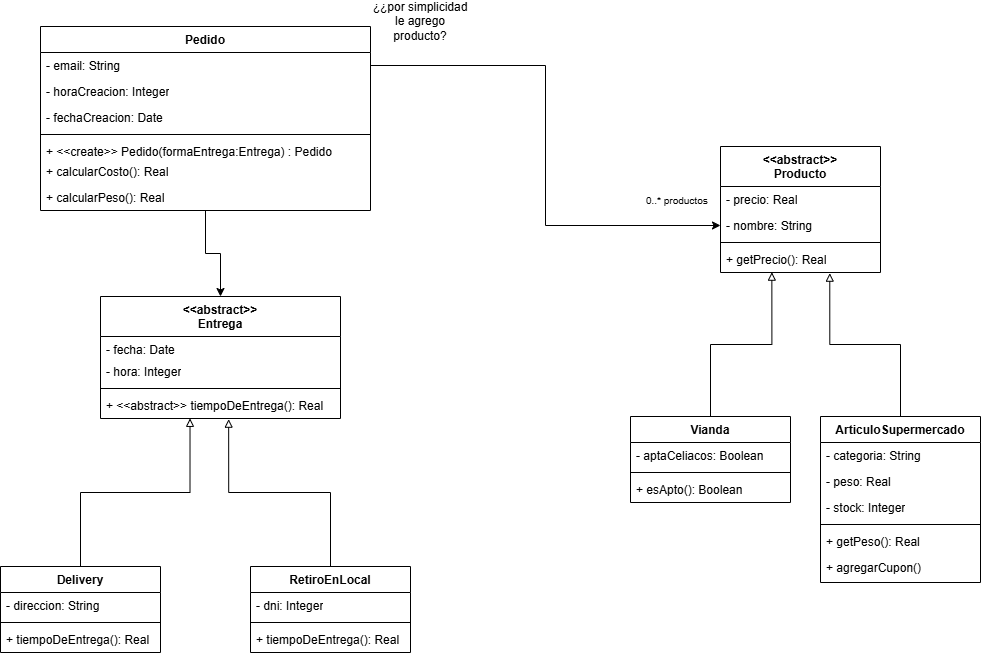

The diagram above was exported from draw.io. Its source (the exported page's mxGraphModel, read from the mxfile embedded in the PNG):
<mxGraphModel dx="1523" dy="833" grid="1" gridSize="10" guides="1" tooltips="1" connect="1" arrows="1" fold="1" page="1" pageScale="1" pageWidth="827" pageHeight="1169" math="0" shadow="0">
  <root>
    <mxCell id="0" />
    <mxCell id="1" parent="0" />
    <mxCell id="UgMowdMLEOGapPOSLnhS-1" value="&amp;lt;&amp;lt;abstract&amp;gt;&amp;gt;&lt;br&gt;Producto" style="swimlane;fontStyle=1;align=center;verticalAlign=top;childLayout=stackLayout;horizontal=1;startSize=40;horizontalStack=0;resizeParent=1;resizeParentMax=0;resizeLast=0;collapsible=1;marginBottom=0;whiteSpace=wrap;html=1;" parent="1" vertex="1">
      <mxGeometry x="307" y="360" width="160" height="126" as="geometry" />
    </mxCell>
    <mxCell id="UgMowdMLEOGapPOSLnhS-35" value="- precio: Real" style="text;strokeColor=none;fillColor=none;align=left;verticalAlign=top;spacingLeft=4;spacingRight=4;overflow=hidden;rotatable=0;points=[[0,0.5],[1,0.5]];portConstraint=eastwest;whiteSpace=wrap;html=1;" parent="UgMowdMLEOGapPOSLnhS-1" vertex="1">
      <mxGeometry y="40" width="160" height="26" as="geometry" />
    </mxCell>
    <mxCell id="UgMowdMLEOGapPOSLnhS-2" value="- nombre: String" style="text;strokeColor=none;fillColor=none;align=left;verticalAlign=top;spacingLeft=4;spacingRight=4;overflow=hidden;rotatable=0;points=[[0,0.5],[1,0.5]];portConstraint=eastwest;whiteSpace=wrap;html=1;" parent="UgMowdMLEOGapPOSLnhS-1" vertex="1">
      <mxGeometry y="66" width="160" height="26" as="geometry" />
    </mxCell>
    <mxCell id="UgMowdMLEOGapPOSLnhS-3" value="" style="line;strokeWidth=1;fillColor=none;align=left;verticalAlign=middle;spacingTop=-1;spacingLeft=3;spacingRight=3;rotatable=0;labelPosition=right;points=[];portConstraint=eastwest;strokeColor=inherit;" parent="UgMowdMLEOGapPOSLnhS-1" vertex="1">
      <mxGeometry y="92" width="160" height="8" as="geometry" />
    </mxCell>
    <mxCell id="UgMowdMLEOGapPOSLnhS-4" value="+ getPrecio(): Real" style="text;strokeColor=none;fillColor=none;align=left;verticalAlign=top;spacingLeft=4;spacingRight=4;overflow=hidden;rotatable=0;points=[[0,0.5],[1,0.5]];portConstraint=eastwest;whiteSpace=wrap;html=1;" parent="UgMowdMLEOGapPOSLnhS-1" vertex="1">
      <mxGeometry y="100" width="160" height="26" as="geometry" />
    </mxCell>
    <mxCell id="UgMowdMLEOGapPOSLnhS-5" value="&amp;lt;&amp;lt;abstract&amp;gt;&amp;gt;&lt;br&gt;Entrega" style="swimlane;fontStyle=1;align=center;verticalAlign=top;childLayout=stackLayout;horizontal=1;startSize=40;horizontalStack=0;resizeParent=1;resizeParentMax=0;resizeLast=0;collapsible=1;marginBottom=0;whiteSpace=wrap;html=1;" parent="1" vertex="1">
      <mxGeometry x="-313" y="510" width="240" height="122" as="geometry" />
    </mxCell>
    <mxCell id="UgMowdMLEOGapPOSLnhS-41" value="- fecha: Date" style="text;strokeColor=none;fillColor=none;align=left;verticalAlign=top;spacingLeft=4;spacingRight=4;overflow=hidden;rotatable=0;points=[[0,0.5],[1,0.5]];portConstraint=eastwest;whiteSpace=wrap;html=1;" parent="UgMowdMLEOGapPOSLnhS-5" vertex="1">
      <mxGeometry y="40" width="240" height="22" as="geometry" />
    </mxCell>
    <mxCell id="UgMowdMLEOGapPOSLnhS-6" value="- hora: Integer" style="text;strokeColor=none;fillColor=none;align=left;verticalAlign=top;spacingLeft=4;spacingRight=4;overflow=hidden;rotatable=0;points=[[0,0.5],[1,0.5]];portConstraint=eastwest;whiteSpace=wrap;html=1;" parent="UgMowdMLEOGapPOSLnhS-5" vertex="1">
      <mxGeometry y="62" width="240" height="26" as="geometry" />
    </mxCell>
    <mxCell id="UgMowdMLEOGapPOSLnhS-7" value="" style="line;strokeWidth=1;fillColor=none;align=left;verticalAlign=middle;spacingTop=-1;spacingLeft=3;spacingRight=3;rotatable=0;labelPosition=right;points=[];portConstraint=eastwest;strokeColor=inherit;" parent="UgMowdMLEOGapPOSLnhS-5" vertex="1">
      <mxGeometry y="88" width="240" height="8" as="geometry" />
    </mxCell>
    <mxCell id="UgMowdMLEOGapPOSLnhS-8" value="+ &amp;lt;&amp;lt;abstract&amp;gt;&amp;gt; tiempoDeEntrega(): Real" style="text;strokeColor=none;fillColor=none;align=left;verticalAlign=top;spacingLeft=4;spacingRight=4;overflow=hidden;rotatable=0;points=[[0,0.5],[1,0.5]];portConstraint=eastwest;whiteSpace=wrap;html=1;" parent="UgMowdMLEOGapPOSLnhS-5" vertex="1">
      <mxGeometry y="96" width="240" height="26" as="geometry" />
    </mxCell>
    <mxCell id="UgMowdMLEOGapPOSLnhS-48" style="edgeStyle=orthogonalEdgeStyle;rounded=0;orthogonalLoop=1;jettySize=auto;html=1;entryX=0.5;entryY=0;entryDx=0;entryDy=0;" parent="1" source="UgMowdMLEOGapPOSLnhS-10" target="UgMowdMLEOGapPOSLnhS-5" edge="1">
      <mxGeometry relative="1" as="geometry" />
    </mxCell>
    <mxCell id="UgMowdMLEOGapPOSLnhS-10" value="Pedido" style="swimlane;fontStyle=1;align=center;verticalAlign=top;childLayout=stackLayout;horizontal=1;startSize=26;horizontalStack=0;resizeParent=1;resizeParentMax=0;resizeLast=0;collapsible=1;marginBottom=0;whiteSpace=wrap;html=1;" parent="1" vertex="1">
      <mxGeometry x="-373" y="240" width="330" height="184" as="geometry" />
    </mxCell>
    <mxCell id="UgMowdMLEOGapPOSLnhS-11" value="- email: String&lt;div&gt;&lt;br&gt;&lt;/div&gt;" style="text;strokeColor=none;fillColor=none;align=left;verticalAlign=top;spacingLeft=4;spacingRight=4;overflow=hidden;rotatable=0;points=[[0,0.5],[1,0.5]];portConstraint=eastwest;whiteSpace=wrap;html=1;" parent="UgMowdMLEOGapPOSLnhS-10" vertex="1">
      <mxGeometry y="26" width="330" height="26" as="geometry" />
    </mxCell>
    <mxCell id="UgMowdMLEOGapPOSLnhS-54" value="- horaCreacion: Integer" style="text;strokeColor=none;fillColor=none;align=left;verticalAlign=top;spacingLeft=4;spacingRight=4;overflow=hidden;rotatable=0;points=[[0,0.5],[1,0.5]];portConstraint=eastwest;whiteSpace=wrap;html=1;" parent="UgMowdMLEOGapPOSLnhS-10" vertex="1">
      <mxGeometry y="52" width="330" height="26" as="geometry" />
    </mxCell>
    <mxCell id="UgMowdMLEOGapPOSLnhS-53" value="- fechaCreacion: Date" style="text;strokeColor=none;fillColor=none;align=left;verticalAlign=top;spacingLeft=4;spacingRight=4;overflow=hidden;rotatable=0;points=[[0,0.5],[1,0.5]];portConstraint=eastwest;whiteSpace=wrap;html=1;" parent="UgMowdMLEOGapPOSLnhS-10" vertex="1">
      <mxGeometry y="78" width="330" height="26" as="geometry" />
    </mxCell>
    <mxCell id="UgMowdMLEOGapPOSLnhS-12" value="" style="line;strokeWidth=1;fillColor=none;align=left;verticalAlign=middle;spacingTop=-1;spacingLeft=3;spacingRight=3;rotatable=0;labelPosition=right;points=[];portConstraint=eastwest;strokeColor=inherit;" parent="UgMowdMLEOGapPOSLnhS-10" vertex="1">
      <mxGeometry y="104" width="330" height="8" as="geometry" />
    </mxCell>
    <mxCell id="UgMowdMLEOGapPOSLnhS-13" value="+ &amp;lt;&amp;lt;create&amp;gt;&amp;gt; Pedido&lt;span style=&quot;background-color: transparent; color: light-dark(rgb(0, 0, 0), rgb(255, 255, 255));&quot;&gt;(formaEntrega:Entrega) : Pedido&lt;/span&gt;" style="text;strokeColor=none;fillColor=none;align=left;verticalAlign=top;spacingLeft=4;spacingRight=4;overflow=hidden;rotatable=0;points=[[0,0.5],[1,0.5]];portConstraint=eastwest;whiteSpace=wrap;html=1;" parent="UgMowdMLEOGapPOSLnhS-10" vertex="1">
      <mxGeometry y="112" width="330" height="20" as="geometry" />
    </mxCell>
    <mxCell id="UgMowdMLEOGapPOSLnhS-49" value="+ calcularCosto(): Real" style="text;strokeColor=none;fillColor=none;align=left;verticalAlign=top;spacingLeft=4;spacingRight=4;overflow=hidden;rotatable=0;points=[[0,0.5],[1,0.5]];portConstraint=eastwest;whiteSpace=wrap;html=1;" parent="UgMowdMLEOGapPOSLnhS-10" vertex="1">
      <mxGeometry y="132" width="330" height="26" as="geometry" />
    </mxCell>
    <mxCell id="UgMowdMLEOGapPOSLnhS-51" value="+ calcularPeso(): Real" style="text;strokeColor=none;fillColor=none;align=left;verticalAlign=top;spacingLeft=4;spacingRight=4;overflow=hidden;rotatable=0;points=[[0,0.5],[1,0.5]];portConstraint=eastwest;whiteSpace=wrap;html=1;" parent="UgMowdMLEOGapPOSLnhS-10" vertex="1">
      <mxGeometry y="158" width="330" height="26" as="geometry" />
    </mxCell>
    <mxCell id="UgMowdMLEOGapPOSLnhS-31" style="edgeStyle=orthogonalEdgeStyle;rounded=0;orthogonalLoop=1;jettySize=auto;html=1;endArrow=block;endFill=0;entryX=0.321;entryY=0.987;entryDx=0;entryDy=0;entryPerimeter=0;" parent="1" source="UgMowdMLEOGapPOSLnhS-14" target="UgMowdMLEOGapPOSLnhS-4" edge="1">
      <mxGeometry relative="1" as="geometry">
        <mxPoint x="357" y="480" as="targetPoint" />
      </mxGeometry>
    </mxCell>
    <mxCell id="UgMowdMLEOGapPOSLnhS-14" value="Vianda" style="swimlane;fontStyle=1;align=center;verticalAlign=top;childLayout=stackLayout;horizontal=1;startSize=26;horizontalStack=0;resizeParent=1;resizeParentMax=0;resizeLast=0;collapsible=1;marginBottom=0;whiteSpace=wrap;html=1;" parent="1" vertex="1">
      <mxGeometry x="217" y="630" width="160" height="86" as="geometry" />
    </mxCell>
    <mxCell id="UgMowdMLEOGapPOSLnhS-34" value="- aptaCeliacos: Boolean" style="text;strokeColor=none;fillColor=none;align=left;verticalAlign=top;spacingLeft=4;spacingRight=4;overflow=hidden;rotatable=0;points=[[0,0.5],[1,0.5]];portConstraint=eastwest;whiteSpace=wrap;html=1;" parent="UgMowdMLEOGapPOSLnhS-14" vertex="1">
      <mxGeometry y="26" width="160" height="26" as="geometry" />
    </mxCell>
    <mxCell id="UgMowdMLEOGapPOSLnhS-16" value="" style="line;strokeWidth=1;fillColor=none;align=left;verticalAlign=middle;spacingTop=-1;spacingLeft=3;spacingRight=3;rotatable=0;labelPosition=right;points=[];portConstraint=eastwest;strokeColor=inherit;" parent="UgMowdMLEOGapPOSLnhS-14" vertex="1">
      <mxGeometry y="52" width="160" height="8" as="geometry" />
    </mxCell>
    <mxCell id="UgMowdMLEOGapPOSLnhS-17" value="+ esApto(): Boolean" style="text;strokeColor=none;fillColor=none;align=left;verticalAlign=top;spacingLeft=4;spacingRight=4;overflow=hidden;rotatable=0;points=[[0,0.5],[1,0.5]];portConstraint=eastwest;whiteSpace=wrap;html=1;" parent="UgMowdMLEOGapPOSLnhS-14" vertex="1">
      <mxGeometry y="60" width="160" height="26" as="geometry" />
    </mxCell>
    <mxCell id="UgMowdMLEOGapPOSLnhS-32" style="edgeStyle=orthogonalEdgeStyle;rounded=0;orthogonalLoop=1;jettySize=auto;html=1;endArrow=block;endFill=0;entryX=0.683;entryY=1.026;entryDx=0;entryDy=0;entryPerimeter=0;" parent="1" source="UgMowdMLEOGapPOSLnhS-18" target="UgMowdMLEOGapPOSLnhS-4" edge="1">
      <mxGeometry relative="1" as="geometry">
        <mxPoint x="417" y="480" as="targetPoint" />
      </mxGeometry>
    </mxCell>
    <mxCell id="UgMowdMLEOGapPOSLnhS-18" value="ArticuloSupermercado" style="swimlane;fontStyle=1;align=center;verticalAlign=top;childLayout=stackLayout;horizontal=1;startSize=26;horizontalStack=0;resizeParent=1;resizeParentMax=0;resizeLast=0;collapsible=1;marginBottom=0;whiteSpace=wrap;html=1;" parent="1" vertex="1">
      <mxGeometry x="407" y="630" width="160" height="166" as="geometry" />
    </mxCell>
    <mxCell id="UgMowdMLEOGapPOSLnhS-39" value="- categoria: String" style="text;strokeColor=none;fillColor=none;align=left;verticalAlign=top;spacingLeft=4;spacingRight=4;overflow=hidden;rotatable=0;points=[[0,0.5],[1,0.5]];portConstraint=eastwest;whiteSpace=wrap;html=1;" parent="UgMowdMLEOGapPOSLnhS-18" vertex="1">
      <mxGeometry y="26" width="160" height="26" as="geometry" />
    </mxCell>
    <mxCell id="UgMowdMLEOGapPOSLnhS-38" value="- peso: Real" style="text;strokeColor=none;fillColor=none;align=left;verticalAlign=top;spacingLeft=4;spacingRight=4;overflow=hidden;rotatable=0;points=[[0,0.5],[1,0.5]];portConstraint=eastwest;whiteSpace=wrap;html=1;" parent="UgMowdMLEOGapPOSLnhS-18" vertex="1">
      <mxGeometry y="52" width="160" height="26" as="geometry" />
    </mxCell>
    <mxCell id="UgMowdMLEOGapPOSLnhS-19" value="- stock: Integer" style="text;strokeColor=none;fillColor=none;align=left;verticalAlign=top;spacingLeft=4;spacingRight=4;overflow=hidden;rotatable=0;points=[[0,0.5],[1,0.5]];portConstraint=eastwest;whiteSpace=wrap;html=1;" parent="UgMowdMLEOGapPOSLnhS-18" vertex="1">
      <mxGeometry y="78" width="160" height="26" as="geometry" />
    </mxCell>
    <mxCell id="UgMowdMLEOGapPOSLnhS-20" value="" style="line;strokeWidth=1;fillColor=none;align=left;verticalAlign=middle;spacingTop=-1;spacingLeft=3;spacingRight=3;rotatable=0;labelPosition=right;points=[];portConstraint=eastwest;strokeColor=inherit;" parent="UgMowdMLEOGapPOSLnhS-18" vertex="1">
      <mxGeometry y="104" width="160" height="8" as="geometry" />
    </mxCell>
    <mxCell id="UgMowdMLEOGapPOSLnhS-52" value="+ getPeso(): Real" style="text;strokeColor=none;fillColor=none;align=left;verticalAlign=top;spacingLeft=4;spacingRight=4;overflow=hidden;rotatable=0;points=[[0,0.5],[1,0.5]];portConstraint=eastwest;whiteSpace=wrap;html=1;" parent="UgMowdMLEOGapPOSLnhS-18" vertex="1">
      <mxGeometry y="112" width="160" height="26" as="geometry" />
    </mxCell>
    <mxCell id="UgMowdMLEOGapPOSLnhS-21" value="+ agregarCupon()" style="text;strokeColor=none;fillColor=none;align=left;verticalAlign=top;spacingLeft=4;spacingRight=4;overflow=hidden;rotatable=0;points=[[0,0.5],[1,0.5]];portConstraint=eastwest;whiteSpace=wrap;html=1;" parent="UgMowdMLEOGapPOSLnhS-18" vertex="1">
      <mxGeometry y="138" width="160" height="28" as="geometry" />
    </mxCell>
    <mxCell id="UgMowdMLEOGapPOSLnhS-22" value="Delivery" style="swimlane;fontStyle=1;align=center;verticalAlign=top;childLayout=stackLayout;horizontal=1;startSize=26;horizontalStack=0;resizeParent=1;resizeParentMax=0;resizeLast=0;collapsible=1;marginBottom=0;whiteSpace=wrap;html=1;" parent="1" vertex="1">
      <mxGeometry x="-413" y="780" width="160" height="86" as="geometry" />
    </mxCell>
    <mxCell id="UgMowdMLEOGapPOSLnhS-23" value="- direccion: String" style="text;strokeColor=none;fillColor=none;align=left;verticalAlign=top;spacingLeft=4;spacingRight=4;overflow=hidden;rotatable=0;points=[[0,0.5],[1,0.5]];portConstraint=eastwest;whiteSpace=wrap;html=1;" parent="UgMowdMLEOGapPOSLnhS-22" vertex="1">
      <mxGeometry y="26" width="160" height="26" as="geometry" />
    </mxCell>
    <mxCell id="UgMowdMLEOGapPOSLnhS-24" value="" style="line;strokeWidth=1;fillColor=none;align=left;verticalAlign=middle;spacingTop=-1;spacingLeft=3;spacingRight=3;rotatable=0;labelPosition=right;points=[];portConstraint=eastwest;strokeColor=inherit;" parent="UgMowdMLEOGapPOSLnhS-22" vertex="1">
      <mxGeometry y="52" width="160" height="8" as="geometry" />
    </mxCell>
    <mxCell id="UgMowdMLEOGapPOSLnhS-25" value="+ tiempoDeEntrega(): Real" style="text;strokeColor=none;fillColor=none;align=left;verticalAlign=top;spacingLeft=4;spacingRight=4;overflow=hidden;rotatable=0;points=[[0,0.5],[1,0.5]];portConstraint=eastwest;whiteSpace=wrap;html=1;" parent="UgMowdMLEOGapPOSLnhS-22" vertex="1">
      <mxGeometry y="60" width="160" height="26" as="geometry" />
    </mxCell>
    <mxCell id="UgMowdMLEOGapPOSLnhS-26" value="RetiroEnLocal" style="swimlane;fontStyle=1;align=center;verticalAlign=top;childLayout=stackLayout;horizontal=1;startSize=26;horizontalStack=0;resizeParent=1;resizeParentMax=0;resizeLast=0;collapsible=1;marginBottom=0;whiteSpace=wrap;html=1;" parent="1" vertex="1">
      <mxGeometry x="-163" y="780" width="160" height="86" as="geometry" />
    </mxCell>
    <mxCell id="UgMowdMLEOGapPOSLnhS-27" value="- dni: Integer" style="text;strokeColor=none;fillColor=none;align=left;verticalAlign=top;spacingLeft=4;spacingRight=4;overflow=hidden;rotatable=0;points=[[0,0.5],[1,0.5]];portConstraint=eastwest;whiteSpace=wrap;html=1;" parent="UgMowdMLEOGapPOSLnhS-26" vertex="1">
      <mxGeometry y="26" width="160" height="26" as="geometry" />
    </mxCell>
    <mxCell id="UgMowdMLEOGapPOSLnhS-28" value="" style="line;strokeWidth=1;fillColor=none;align=left;verticalAlign=middle;spacingTop=-1;spacingLeft=3;spacingRight=3;rotatable=0;labelPosition=right;points=[];portConstraint=eastwest;strokeColor=inherit;" parent="UgMowdMLEOGapPOSLnhS-26" vertex="1">
      <mxGeometry y="52" width="160" height="8" as="geometry" />
    </mxCell>
    <mxCell id="UgMowdMLEOGapPOSLnhS-29" value="+ tiempoDeEntrega(): Real" style="text;strokeColor=none;fillColor=none;align=left;verticalAlign=top;spacingLeft=4;spacingRight=4;overflow=hidden;rotatable=0;points=[[0,0.5],[1,0.5]];portConstraint=eastwest;whiteSpace=wrap;html=1;" parent="UgMowdMLEOGapPOSLnhS-26" vertex="1">
      <mxGeometry y="60" width="160" height="26" as="geometry" />
    </mxCell>
    <mxCell id="UgMowdMLEOGapPOSLnhS-30" style="edgeStyle=orthogonalEdgeStyle;rounded=0;orthogonalLoop=1;jettySize=auto;html=1;exitX=1;exitY=0.5;exitDx=0;exitDy=0;entryX=0;entryY=0.5;entryDx=0;entryDy=0;endArrow=classic;endFill=1;" parent="1" source="UgMowdMLEOGapPOSLnhS-11" target="UgMowdMLEOGapPOSLnhS-2" edge="1">
      <mxGeometry relative="1" as="geometry" />
    </mxCell>
    <mxCell id="UgMowdMLEOGapPOSLnhS-33" value="&lt;font style=&quot;font-size: 10px;&quot;&gt;0..* productos&lt;/font&gt;" style="text;strokeColor=none;fillColor=none;align=left;verticalAlign=top;spacingLeft=4;spacingRight=4;overflow=hidden;rotatable=0;points=[[0,0.5],[1,0.5]];portConstraint=eastwest;whiteSpace=wrap;html=1;" parent="1" vertex="1">
      <mxGeometry x="227" y="400" width="80" height="30" as="geometry" />
    </mxCell>
    <mxCell id="UgMowdMLEOGapPOSLnhS-42" style="edgeStyle=orthogonalEdgeStyle;rounded=0;orthogonalLoop=1;jettySize=auto;html=1;entryX=0.373;entryY=0.994;entryDx=0;entryDy=0;entryPerimeter=0;endArrow=block;endFill=0;" parent="1" source="UgMowdMLEOGapPOSLnhS-22" target="UgMowdMLEOGapPOSLnhS-8" edge="1">
      <mxGeometry relative="1" as="geometry" />
    </mxCell>
    <mxCell id="UgMowdMLEOGapPOSLnhS-43" style="edgeStyle=orthogonalEdgeStyle;rounded=0;orthogonalLoop=1;jettySize=auto;html=1;entryX=0.534;entryY=1.026;entryDx=0;entryDy=0;entryPerimeter=0;endArrow=block;endFill=0;" parent="1" source="UgMowdMLEOGapPOSLnhS-26" target="UgMowdMLEOGapPOSLnhS-8" edge="1">
      <mxGeometry relative="1" as="geometry" />
    </mxCell>
    <mxCell id="UgMowdMLEOGapPOSLnhS-50" value="¿¿por simplicidad le agrego producto?" style="text;html=1;whiteSpace=wrap;strokeColor=none;fillColor=none;align=center;verticalAlign=middle;rounded=0;" parent="1" vertex="1">
      <mxGeometry x="-43" y="220" width="100" height="30" as="geometry" />
    </mxCell>
  </root>
</mxGraphModel>